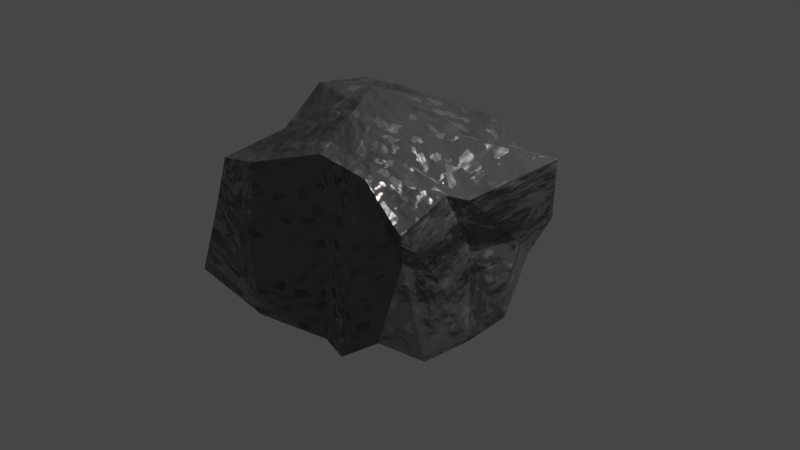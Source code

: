 # Source: Hw_3.blend  (saved by Blender 3.3.6; exported with 4.5.12 LTS)
import bpy
from mathutils import Matrix  # noqa: F401  (used for matrix-valued properties, if any)

bpy.ops.wm.read_factory_settings(use_empty=True)
scene = bpy.context.scene
scene.name = 'Scene'

# ---- collections
col_collection = bpy.data.collections.new('Collection'); scene.collection.children.link(col_collection)

# ---- materials (node trees are filled in below, after node groups)
mat_material = bpy.data.materials.new('Material')
mat_material.alpha_threshold = 0.0
mat_material.use_transparent_shadow = False
mat_material.roughness = 0.5
mat_material.line_color = (0.0, 0.0, 0.0, 1.0)

# ---- material node trees
mat_material.use_nodes = True; mat_material.node_tree.nodes.clear()
_N = mat_material.node_tree.nodes; _L = mat_material.node_tree.links
n0 = _N.new('ShaderNodeOutputMaterial'); n0.name = 'Material Output'; n0.location = (533, 300)
n1 = _N.new('ShaderNodeTexCoord'); n1.name = 'Texture Coordinate'; n1.location = (-1078, 102)
n2 = _N.new('ShaderNodeMapping'); n2.name = 'Mapping'; n2.location = (-886, 142)
n2.inputs[2].default_value = (-0.267, 0.4625, -0.1763)
n2.inputs[3].default_value = (2.0, 2.0, 1.0)
n3 = _N.new('ShaderNodeValToRGB'); n3.name = 'Color Ramp.003'; n3.location = (-341, 253)
while len(n3.color_ramp.elements) > 1: n3.color_ramp.elements.remove(n3.color_ramp.elements[-1])
n3.color_ramp.elements[0].position = 0.2577; n3.color_ramp.elements[0].color = (0.0, 0.0, 0.0, 1.0)
_e = n3.color_ramp.elements.new(0.65); _e.color = (1.0, 1.0, 1.0, 1.0)
n4 = _N.new('ShaderNodeBsdfPrincipled'); n4.name = 'Principled BSDF'; n4.location = (243, 300)
n4.distribution = 'GGX'
n4.subsurface_method = 'RANDOM_WALK_SKIN'
n4.inputs[0].default_value = (0.1796, 0.1796, 0.1796, 1.0)
n4.inputs[3].default_value = 1.45
n4.inputs[27].default_value = (0.0, 0.0, 0.0, 1.0)
n4.inputs[28].default_value = 1.0
n5 = _N.new('ShaderNodeBump'); n5.name = 'Bump'; n5.location = (-155, -225)
n5.inputs[0].default_value = 0.3667
n5.inputs[1].default_value = 2.9
n5.inputs[2].default_value = 1.0
n6 = _N.new('ShaderNodeTexCoord'); n6.name = 'Texture Coordinate.001'; n6.location = (-1253, -205)
n7 = _N.new('ShaderNodeValToRGB'); n7.name = 'Color Ramp.001'; n7.location = (-207, -29)
while len(n7.color_ramp.elements) > 1: n7.color_ramp.elements.remove(n7.color_ramp.elements[-1])
n7.color_ramp.elements[0].position = 0.5622; n7.color_ramp.elements[0].color = (0.0, 0.0, 0.0, 1.0)
_e = n7.color_ramp.elements.new(0.9364); _e.color = (1.0, 1.0, 1.0, 1.0)
n8 = _N.new('ShaderNodeTexVoronoi'); n8.name = 'Voronoi Texture.001'; n8.location = (-427, 143)
n8.distance = 'CHEBYCHEV'
n8.inputs[2].default_value = 50.0
n8.inputs[8].default_value = 0.7514
n9 = _N.new('ShaderNodeValToRGB'); n9.name = 'ColorRamp'; n9.location = (-481, -299)
while len(n9.color_ramp.elements) > 1: n9.color_ramp.elements.remove(n9.color_ramp.elements[-1])
n9.color_ramp.elements[0].position = 0.2; n9.color_ramp.elements[0].color = (0.0, 0.0, 0.0, 1.0)
_e = n9.color_ramp.elements.new(1.0); _e.color = (1.0, 1.0, 1.0, 1.0)
n10 = _N.new('ShaderNodeMapping'); n10.name = 'Mapping.001'; n10.location = (-991, -294)
n11 = _N.new('ShaderNodeTexNoise'); n11.name = 'Noise Texture'; n11.location = (-722, -339)
n11.inputs[3].default_value = 5.3
n11.inputs[4].default_value = 0.475
_L.new(n4.outputs[0], n0.inputs[0])
_L.new(n1.outputs[2], n2.inputs[0])
_L.new(n8.outputs[1], n7.inputs[0])
_L.new(n7.outputs[0], n4.inputs[2])
_L.new(n3.outputs[0], n4.inputs[1])
_L.new(n5.outputs[0], n4.inputs[5])
_L.new(n9.outputs[0], n5.inputs[3])
_L.new(n10.outputs[0], n11.inputs[0])
_L.new(n6.outputs[2], n10.inputs[0])
_L.new(n2.outputs[0], n8.inputs[0])
_L.new(n11.outputs[0], n9.inputs[0])
n0.is_active_output = True

# ---- world
world_world = bpy.data.worlds.new('World'); scene.world = world_world
world_world.use_nodes = True; world_world.node_tree.nodes.clear()
_N = world_world.node_tree.nodes; _L = world_world.node_tree.links
n0 = _N.new('ShaderNodeOutputWorld'); n0.name = 'World Output'; n0.location = (300, 300)
n1 = _N.new('ShaderNodeBackground'); n1.name = 'Background'; n1.location = (10, 300)
n1.inputs[0].default_value = (0.05088, 0.05088, 0.05088, 1.0)
_L.new(n1.outputs[0], n0.inputs[0])
n0.is_active_output = True
world_world.color = (0.05088, 0.05088, 0.05088)
world_world.use_sun_shadow = False
world_world.sun_shadow_jitter_overblur = 0.0

# ---- cameras
cam_camera = bpy.data.cameras.new('Camera')
cam_camera.clip_end = 100.0
cam_camera.ortho_scale = 7.314

# ---- lights
light_light = bpy.data.lights.new('Light', 'POINT')
light_light.transmission_factor = 0.0
light_light.energy = 1000.0
light_light.shadow_soft_size = 0.1
light_light.shadow_maximum_resolution = 0.006
light_light.use_absolute_resolution = True

# ---- meshes
me_cube = bpy.data.meshes.new('Cube')
me_cube.from_pydata([(0.7954, 0.9831, 0.5822), (1.01, 0.8426, -0.3111), (1.06, -0.982, 0.5332), (0.7674, -0.9934, -0.6989), (-0.9746, 1.187, 0.777), (-0.739, 0.9531, -0.6561), (-1.26, -1.198, 0.6327), (-1.659, -1.296, -0.752), (1.125, 1.047, 0.06057), (-1.381, -1.263, 0.05928), (1.001, -0.9029, 0.1936), (-1.0, 1.0, 0.0), (-1.18, 0.02542, -0.8477), (1.165, -0.2223, 0.6737), (-1.449, 0.1974, 1.038), (1.0, 0.0, -1.0), (1.0, 0.0, 0.0), (-1.642, 0.2815, -0.1359), (0.1472, 1.184, -0.4795), (0.0, -1.0, 1.0), (0.0, -1.0, -1.0), (-0.01285, 1.173, 0.8658), (-0.01031, 1.101, 0.2807), (0.0, -1.0, 0.0), (-0.03386, -0.1229, -0.7364), (-0.4564, 0.05665, 1.287), (-0.3476, 0.9863, -0.6381), (-0.6914, -1.265, 0.7801), (-0.7238, -1.339, -0.1944), (-0.5339, -0.1229, -0.7364), (-0.7077, -1.27, -0.9118), (-0.4025, 1.165, 0.8693), (-0.5052, 1.05, 0.1404), (-0.6601, 0.09121, 1.004), (0.3693, -1.113, -0.9864), (0.4429, 0.9938, 0.9333), (0.4948, 1.05, 0.1404), (0.4552, 0.06881, 1.051), (0.5308, 0.8896, -0.6179), (0.5437, -0.9348, 0.9015), (0.4859, -1.068, -0.04014), (0.4831, -0.06144, -0.8682), (-1.197, 0.6278, 1.061), (1.197, 0.3127, -0.7593), (-1.0, 0.493, 0.0), (-0.8885, 0.4075, -0.6968), (1.471, 0.6248, 0.9255), (1.188, 0.4311, 0.05127), (-0.04777, 0.5909, 1.112), (0.004413, 0.4403, -0.6791), (-0.442, 0.4239, -0.6879), (-0.6575, 0.6189, 1.113), (0.5197, 0.5057, 0.9395), (0.5066, 0.4074, -0.7448), (-1.389, -0.7328, -0.8159), (1.116, -0.4814, 0.7886), (1.075, -0.5182, -0.06391), (-1.396, -0.6392, 0.4211), (0.9585, -0.5635, -1.01), (-1.658, -0.5181, -0.2055), (-0.01693, -0.5614, -0.8682), (-0.139, -0.4763, 1.225), (-0.6586, -0.6308, -0.7153), (-0.7124, -0.517, 1.053), (0.4771, -0.5247, 1.038), (0.4334, -0.5291, -0.8588)], [], [(63, 57, 6, 27), (28, 27, 6, 9), (44, 42, 4, 11), (65, 58, 3, 34), (56, 55, 2, 10), (36, 35, 0, 8), (38, 36, 8, 1), (58, 56, 10, 3), (45, 44, 11, 5), (30, 28, 9, 7), (54, 59, 17, 12), (43, 47, 16, 15), (47, 46, 13, 16), (53, 43, 15, 41), (59, 57, 14, 17), (51, 42, 14, 33), (52, 48, 25, 37), (50, 49, 24, 29), (34, 40, 23, 20), (26, 32, 22, 18), (32, 31, 21, 22), (62, 60, 20, 30), (40, 39, 19, 23), (64, 61, 19, 39), (54, 62, 30, 7), (11, 4, 31, 32), (5, 11, 32, 26), (45, 50, 29, 12), (48, 51, 33, 25), (20, 23, 28, 30), (23, 19, 27, 28), (61, 63, 27, 19), (55, 64, 39, 2), (10, 2, 39, 40), (3, 10, 40, 34), (46, 52, 37, 13), (49, 53, 41, 24), (18, 22, 36, 38), (22, 21, 35, 36), (60, 65, 34, 20), (18, 38, 53, 49), (0, 35, 52, 46), (21, 31, 51, 48), (5, 26, 50, 45), (26, 18, 49, 50), (35, 21, 48, 52), (31, 4, 42, 51), (38, 1, 43, 53), (8, 0, 46, 47), (1, 8, 47, 43), (12, 17, 44, 45), (17, 14, 42, 44), (24, 41, 65, 60), (13, 37, 64, 55), (25, 33, 63, 61), (12, 29, 62, 54), (37, 25, 61, 64), (29, 24, 60, 62), (9, 6, 57, 59), (7, 9, 59, 54), (15, 16, 56, 58), (16, 13, 55, 56), (41, 15, 58, 65), (33, 14, 57, 63)])
_uv = me_cube.uv_layers.new(name='UVMap')
_uv.uv.foreach_set('vector', [0.8125, 0.6875, 0.875, 0.6875, 0.875, 0.75, 0.8125, 0.75, 0.5, 0.9375, 0.625, 0.9375, 0.625, 1.0, 0.5, 1.0, 0.5, 0.1866, 0.625, 0.1866, 0.625, 0.25, 0.5, 0.25, 0.3125, 0.6875, 0.375, 0.6875, 0.375, 0.75, 0.3125, 0.75, 0.5, 0.6875, 0.625, 0.6875, 0.625, 0.75, 0.5, 0.75, 0.5, 0.4375, 0.625, 0.4375, 0.625, 0.5, 0.5, 0.5, 0.375, 0.4375, 0.5, 0.4375, 0.5, 0.5, 0.375, 0.5, 0.375, 0.6875, 0.5, 0.6875, 0.5, 0.75, 0.375, 0.75, 0.375, 0.1866, 0.5, 0.1866, 0.5, 0.25, 0.375, 0.25, 0.375, 0.9375, 0.5, 0.9375, 0.5, 1.0, 0.375, 1.0, 0.375, 0.0625, 0.5, 0.0625, 0.5, 0.125, 0.375, 0.125, 0.375, 0.5634, 0.5, 0.5634, 0.5, 0.625, 0.375, 0.625, 0.5, 0.5634, 0.625, 0.5634, 0.625, 0.625, 0.5, 0.625, 0.3125, 0.5634, 0.375, 0.5634, 0.375, 0.625, 0.3125, 0.625, 0.5, 0.0625, 0.625, 0.0625, 0.625, 0.125, 0.5, 0.125, 0.8125, 0.5634, 0.875, 0.5634, 0.875, 0.625, 0.8125, 0.625, 0.6875, 0.5634, 0.75, 0.5634, 0.75, 0.625, 0.6875, 0.625, 0.1875, 0.5634, 0.25, 0.5634, 0.25, 0.625, 0.1875, 0.625, 0.375, 0.8125, 0.5, 0.8125, 0.5, 0.875, 0.375, 0.875, 0.375, 0.3125, 0.5, 0.3125, 0.5, 0.375, 0.375, 0.375, 0.5, 0.3125, 0.625, 0.3125, 0.625, 0.375, 0.5, 0.375, 0.1875, 0.6875, 0.25, 0.6875, 0.25, 0.75, 0.1875, 0.75, 0.5, 0.8125, 0.625, 0.8125, 0.625, 0.875, 0.5, 0.875, 0.6875, 0.6875, 0.75, 0.6875, 0.75, 0.75, 0.6875, 0.75, 0.125, 0.6875, 0.1875, 0.6875, 0.1875, 0.75, 0.125, 0.75, 0.5, 0.25, 0.625, 0.25, 0.625, 0.3125, 0.5, 0.3125, 0.375, 0.25, 0.5, 0.25, 0.5, 0.3125, 0.375, 0.3125, 0.125, 0.5634, 0.1875, 0.5634, 0.1875, 0.625, 0.125, 0.625, 0.75, 0.5634, 0.8125, 0.5634, 0.8125, 0.625, 0.75, 0.625, 0.375, 0.875, 0.5, 0.875, 0.5, 0.9375, 0.375, 0.9375, 0.5, 0.875, 0.625, 0.875, 0.625, 0.9375, 0.5, 0.9375, 0.75, 0.6875, 0.8125, 0.6875, 0.8125, 0.75, 0.75, 0.75, 0.625, 0.6875, 0.6875, 0.6875, 0.6875, 0.75, 0.625, 0.75, 0.5, 0.75, 0.625, 0.75, 0.625, 0.8125, 0.5, 0.8125, 0.375, 0.75, 0.5, 0.75, 0.5, 0.8125, 0.375, 0.8125, 0.625, 0.5634, 0.6875, 0.5634, 0.6875, 0.625, 0.625, 0.625, 0.25, 0.5634, 0.3125, 0.5634, 0.3125, 0.625, 0.25, 0.625, 0.375, 0.375, 0.5, 0.375, 0.5, 0.4375, 0.375, 0.4375, 0.5, 0.375, 0.625, 0.375, 0.625, 0.4375, 0.5, 0.4375, 0.25, 0.6875, 0.3125, 0.6875, 0.3125, 0.75, 0.25, 0.75, 0.25, 0.5, 0.3125, 0.5, 0.3125, 0.5634, 0.25, 0.5634, 0.625, 0.5, 0.6875, 0.5, 0.6875, 0.5634, 0.625, 0.5634, 0.75, 0.5, 0.8125, 0.5, 0.8125, 0.5634, 0.75, 0.5634, 0.125, 0.5, 0.1875, 0.5, 0.1875, 0.5634, 0.125, 0.5634, 0.1875, 0.5, 0.25, 0.5, 0.25, 0.5634, 0.1875, 0.5634, 0.6875, 0.5, 0.75, 0.5, 0.75, 0.5634, 0.6875, 0.5634, 0.8125, 0.5, 0.875, 0.5, 0.875, 0.5634, 0.8125, 0.5634, 0.3125, 0.5, 0.375, 0.5, 0.375, 0.5634, 0.3125, 0.5634, 0.5, 0.5, 0.625, 0.5, 0.625, 0.5634, 0.5, 0.5634, 0.375, 0.5, 0.5, 0.5, 0.5, 0.5634, 0.375, 0.5634, 0.375, 0.125, 0.5, 0.125, 0.5, 0.1866, 0.375, 0.1866, 0.5, 0.125, 0.625, 0.125, 0.625, 0.1866, 0.5, 0.1866, 0.25, 0.625, 0.3125, 0.625, 0.3125, 0.6875, 0.25, 0.6875, 0.625, 0.625, 0.6875, 0.625, 0.6875, 0.6875, 0.625, 0.6875, 0.75, 0.625, 0.8125, 0.625, 0.8125, 0.6875, 0.75, 0.6875, 0.125, 0.625, 0.1875, 0.625, 0.1875, 0.6875, 0.125, 0.6875, 0.6875, 0.625, 0.75, 0.625, 0.75, 0.6875, 0.6875, 0.6875, 0.1875, 0.625, 0.25, 0.625, 0.25, 0.6875, 0.1875, 0.6875, 0.5, 0.0, 0.625, 0.0, 0.625, 0.0625, 0.5, 0.0625, 0.375, 0.0, 0.5, 0.0, 0.5, 0.0625, 0.375, 0.0625, 0.375, 0.625, 0.5, 0.625, 0.5, 0.6875, 0.375, 0.6875, 0.5, 0.625, 0.625, 0.625, 0.625, 0.6875, 0.5, 0.6875, 0.3125, 0.625, 0.375, 0.625, 0.375, 0.6875, 0.3125, 0.6875, 0.8125, 0.625, 0.875, 0.625, 0.875, 0.6875, 0.8125, 0.6875])
me_cube.materials.append(mat_material)
me_cube.use_mirror_vertex_groups = False
me_cube.update()

# ---- objects
ob_cube = bpy.data.objects.new('Cube', me_cube)
ob_light = bpy.data.objects.new('Light', light_light)
ob_camera = bpy.data.objects.new('Camera', cam_camera)

# ---- transforms, parenting, visibility, modifiers, constraints
ob_cube.location = (0.0, 0.0, 0.0)
ob_cube.lock_rotations_4d = False
ob_cube.empty_display_type = 'ARROWS'
ob_cube.lineart.crease_threshold = 0.0
ob_light.location = (4.076, 1.005, 5.904)
ob_light.rotation_euler = (0.6503, 0.05522, 1.866)
ob_light.lock_rotations_4d = False
ob_light.empty_display_type = 'ARROWS'
ob_light.color = (0.0, 0.0, 0.0, 0.0)
ob_light.lineart.crease_threshold = 0.0
ob_camera.location = (7.359, -6.926, 4.958)
ob_camera.rotation_euler = (1.109, 0.0, 0.8149)
ob_camera.lock_rotations_4d = False
ob_camera.empty_display_type = 'ARROWS'
ob_camera.color = (0.0, 0.0, 0.0, 0.0)
ob_camera.display_type = 'WIRE'
ob_camera.lineart.crease_threshold = 0.0

# ---- collection membership
col_collection.objects.link(ob_cube)
col_collection.objects.link(ob_light)
col_collection.objects.link(ob_camera)

# ---- scene / render settings (as saved in the file)
scene.camera = ob_camera
scene.frame_start = 1; scene.frame_end = 250; scene.frame_set(1)
scene.render.engine = 'BLENDER_EEVEE_NEXT'
scene.cycles.sampling_pattern = 'TABULATED_SOBOL'
scene.cycles.use_light_tree = False
scene.view_settings.view_transform = 'Filmic'
bpy.context.view_layer.update()
